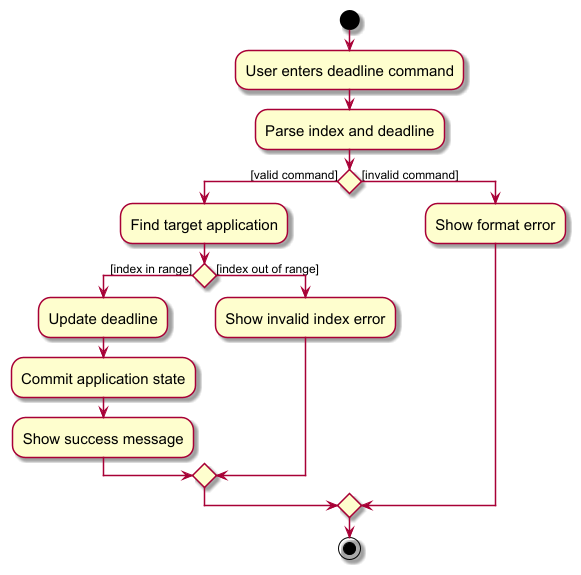

The diagram above was rendered by PlantUML. Its source (embedded in the PNG):
@startuml
skin rose
skinparam ActivityFontSize 15
skinparam ArrowFontSize 12

start
:User enters deadline command;
:Parse index and deadline;

if () then ([valid command])
  :Find target application;
  if () then ([index in range])
    :Update deadline;
    :Commit application state;
    :Show success message;
  else ([index out of range])
    :Show invalid index error;
  endif
else ([invalid command])
  :Show format error;
endif

stop
@enduml